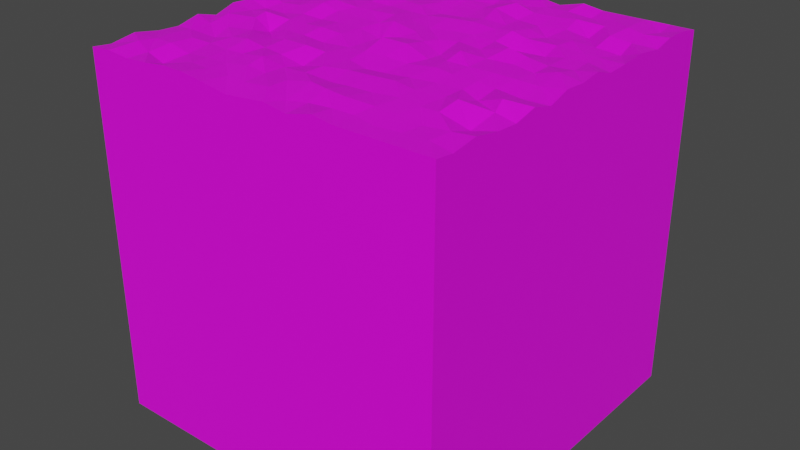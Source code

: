 # Source: dirttile.blend  (saved by Blender 3.6.11; exported with 4.5.12 LTS)
import bpy
from mathutils import Matrix  # noqa: F401  (used for matrix-valued properties, if any)

bpy.ops.wm.read_factory_settings(use_empty=True)
scene = bpy.context.scene
scene.name = 'Scene'

# ---- collections
col_collection = bpy.data.collections.new('Collection'); scene.collection.children.link(col_collection)

# ---- images (referenced by path relative to the original .blend; pixels are not part of the script)
import os
ASSET_DIR = os.environ.get("B2B_ASSET_DIR", "")  # directory of the original .blend (textures are referenced by path, not embedded)
HERE = os.path.dirname(os.path.abspath(__file__))  # packed textures are extracted next to this script under _unpacked/

def load_image(name, relpath, width, height, colorspace="sRGB"):
    """Load a texture the original file referenced (path relative to the .blend, or extracted next to this script)."""
    p = next((c for c in (os.path.join(HERE, relpath), os.path.join(ASSET_DIR, relpath)) if relpath and os.path.exists(c)), "")
    if p:
        img = bpy.data.images.load(p, check_existing=True)
        img.name = name
    else:  # same state as the original file: an image datablock whose file is absent (Cycles renders it pink)
        img = bpy.data.images.new(name, width, height)
        img.source = "FILE"
        img.filepath = "//" + (relpath or name)
    img.colorspace_settings.name = colorspace
    return img
img_dirtbasecolor = load_image('DirtBaseColor', 'DirtBaseColor.png', 1024, 1024, 'sRGB')

# ---- materials (node trees are filled in below, after node groups)
mat_material = bpy.data.materials.new('Material')
mat_material.alpha_threshold = 0.0
mat_material.use_transparent_shadow = False
mat_material.roughness = 0.5
mat_material.line_color = (0.0, 0.0, 0.0, 1.0)

# ---- material node trees
mat_material.use_nodes = True; mat_material.node_tree.nodes.clear()
_N = mat_material.node_tree.nodes; _L = mat_material.node_tree.links
n0 = _N.new('ShaderNodeOutputMaterial'); n0.name = 'Material Output'; n0.location = (300, 300)
n1 = _N.new('ShaderNodeBsdfPrincipled'); n1.name = 'Principled BSDF'; n1.location = (10, 300)
n1.distribution = 'GGX'
n1.subsurface_method = 'RANDOM_WALK_SKIN'
n1.inputs[3].default_value = 1.45
n1.inputs[27].default_value = (0.0, 0.0, 0.0, 1.0)
n1.inputs[28].default_value = 1.0
n2 = _N.new('ShaderNodeTexImage'); n2.name = 'Image Texture'; n2.location = (-280, 280)
n2.image = img_dirtbasecolor
_L.new(n1.outputs[0], n0.inputs[0])
_L.new(n2.outputs[0], n1.inputs[0])
n0.is_active_output = True

# ---- world
world_world = bpy.data.worlds.new('World'); scene.world = world_world
world_world.use_nodes = True; world_world.node_tree.nodes.clear()
_N = world_world.node_tree.nodes; _L = world_world.node_tree.links
n0 = _N.new('ShaderNodeOutputWorld'); n0.name = 'World Output'; n0.location = (300, 300)
n1 = _N.new('ShaderNodeBackground'); n1.name = 'Background'; n1.location = (10, 300)
n1.inputs[0].default_value = (0.05088, 0.05088, 0.05088, 1.0)
_L.new(n1.outputs[0], n0.inputs[0])
n0.is_active_output = True
world_world.color = (0.05088, 0.05088, 0.05088)
world_world.use_sun_shadow = False
world_world.sun_shadow_jitter_overblur = 0.0

# ---- meshes
me_cube = bpy.data.meshes.new('Cube')
me_cube.from_pydata([(0.5, 0.5, 0.5), (0.5, 0.5, -0.5), (0.5, -0.5, 0.5), (0.5, -0.5, -0.5), (-0.5, 0.5, 0.5), (-0.5, 0.5, -0.5), (-0.5, -0.5, 0.5), (-0.5, -0.5, -0.5), (4.648e-05, -0.5, 0.4951), (0.5, -0.003149, 0.5052), (-0.5, -0.003149, 0.5052), (4.648e-05, 0.5, 0.4951), (0.002433, 0.001684, 0.5017), (-0.2525, -0.5, 0.5097), (0.5, -0.2477, 0.4897), (-0.5, 0.2384, 0.507), (0.25, 0.5, 0.5), (0.25, -0.5, 0.5), (0.5, 0.2384, 0.507), (-0.5, -0.2477, 0.4897), (-0.2525, 0.5, 0.5097), (0.003836, -0.2668, 0.5027), (0.009381, 0.2405, 0.4964), (0.241, 0.01178, 0.4984), (-0.2601, 0.007924, 0.493), (-0.26, 0.2448, 0.5107), (0.2424, 0.2522, 0.4881), (0.2483, -0.2486, 0.5002), (-0.247, -0.2533, 0.5104), (-0.3767, -0.5, 0.4984), (0.5, -0.3792, 0.5051), (-0.5, 0.3769, 0.5102), (0.375, 0.5, 0.5), (0.1222, -0.5, 0.4917), (0.5, 0.1093, 0.4968), (-0.5, -0.1255, 0.4897), (-0.1282, 0.5, 0.5016), (-0.0001897, -0.3721, 0.4985), (0.004498, 0.1072, 0.4976), (0.3763, -0.0005109, 0.4979), (-0.1253, 0.0002492, 0.4996), (-0.1282, -0.5, 0.5016), (0.5, -0.1255, 0.4897), (-0.5, 0.1093, 0.4968), (0.1222, 0.5, 0.4917), (0.375, -0.5, 0.5), (0.5, 0.3769, 0.5102), (-0.5, -0.3792, 0.5051), (-0.3767, 0.5, 0.4984), (0.00221, -0.1272, 0.5002), (-0.002953, 0.382, 0.4959), (0.1263, -0.009454, 0.4879), (-0.3741, -0.01163, 0.4921), (-0.2429, 0.1217, 0.5025), (-0.2586, 0.3786, 0.5038), (-0.1331, 0.2411, 0.5019), (-0.3692, 0.2568, 0.5025), (0.2372, 0.1294, 0.4863), (0.2483, 0.3771, 0.5059), (0.3796, 0.2487, 0.4936), (0.138, 0.2355, 0.503), (0.249, -0.3764, 0.5025), (0.2505, -0.1251, 0.5012), (0.3638, -0.2554, 0.5096), (0.1231, -0.251, 0.5052), (-0.2425, -0.3789, 0.4978), (-0.2501, -0.1255, 0.5003), (-0.1323, -0.2591, 0.4982), (-0.3678, -0.2475, 0.4871), (-0.3648, -0.1152, 0.5063), (-0.1262, -0.1279, 0.4948), (-0.1228, -0.3689, 0.5033), (0.1261, -0.127, 0.4979), (0.3649, -0.1268, 0.496), (0.3741, -0.382, 0.495), (0.125, 0.375, 0.5), (0.3861, 0.3865, 0.5099), (0.3752, 0.1248, 0.5), (-0.3689, 0.3674, 0.4861), (-0.1124, 0.3841, 0.5025), (-0.1129, 0.1172, 0.5082), (-0.3686, 0.1234, 0.5079), (0.1152, 0.1306, 0.4994), (0.1178, -0.3793, 0.5099), (-0.3749, -0.3748, 0.5044), (-0.4385, -0.5, 0.5048), (0.5, -0.4493, 0.494), (-0.5, 0.4423, 0.5101), (0.4375, 0.5, 0.5), (0.06086, -0.5, 0.5016), (0.5, 0.05436, 0.5137), (-0.5, -0.06545, 0.5086), (-0.05293, 0.5, 0.4905), (0.01268, -0.4386, 0.5056), (0.006882, 0.05226, 0.504), (0.4352, 0.004043, 0.5128), (-0.05485, -0.00887, 0.4891), (-0.1887, -0.5, 0.5097), (0.5, -0.184, 0.5051), (-0.5, 0.1701, 0.5002), (0.1933, 0.5, 0.5083), (0.3125, -0.5, 0.5), (0.5, 0.3192, 0.4965), (-0.5, -0.3086, 0.4929), (-0.3122, 0.5, 0.5032), (0.01182, -0.1889, 0.4981), (0.0003437, 0.3298, 0.4988), (0.1865, -0.01224, 0.5116), (-0.3119, -0.00258, 0.4999), (-0.2593, 0.06589, 0.5014), (-0.2506, 0.3128, 0.4998), (-0.0655, 0.2441, 0.4904), (-0.3128, 0.24, 0.4938), (0.2617, 0.06842, 0.514), (0.2605, 0.3126, 0.4975), (0.4439, 0.2509, 0.4872), (0.2008, 0.2438, 0.5039), (0.2416, -0.4308, 0.4981), (0.2509, -0.184, 0.4985), (0.4438, -0.24, 0.4969), (0.1905, -0.2433, 0.5056), (-0.241, -0.4263, 0.4993), (-0.2423, -0.1799, 0.4935), (-0.06221, -0.2606, 0.4862), (-0.3058, -0.2464, 0.5009), (-0.3122, -0.5, 0.5032), (0.5, -0.3086, 0.4929), (-0.5, 0.3192, 0.4965), (0.3125, 0.5, 0.5), (0.1933, -0.5, 0.5083), (0.5, 0.1701, 0.5002), (-0.5, -0.184, 0.5051), (-0.1887, 0.5, 0.5097), (0.0018, -0.3196, 0.5019), (-0.006077, 0.1854, 0.5055), (0.3114, 0.01452, 0.4997), (-0.1974, 0.0005314, 0.4998), (-0.05293, -0.5, 0.4905), (0.5, -0.06545, 0.5086), (-0.5, 0.05436, 0.5137), (0.06086, 0.5, 0.5016), (0.4375, -0.5, 0.5), (0.5, 0.4423, 0.5101), (-0.5, -0.4493, 0.494), (-0.4385, 0.5, 0.5048), (-0.006001, -0.05543, 0.5142), (-0.00824, 0.4307, 0.5023), (0.06419, 0.007847, 0.5036), (-0.4343, -0.01375, 0.4941), (-0.249, 0.1871, 0.5014), (-0.2328, 0.4452, 0.5046), (-0.1856, 0.251, 0.5006), (-0.4447, 0.2439, 0.4941), (0.2335, 0.1792, 0.5027), (0.2505, 0.4435, 0.493), (0.3255, 0.235, 0.5023), (0.06471, 0.2454, 0.5026), (0.2573, -0.3063, 0.5018), (0.2476, -0.06413, 0.5013), (0.3168, -0.2331, 0.4976), (0.06317, -0.2467, 0.5014), (-0.2544, -0.3123, 0.4971), (-0.2495, -0.05719, 0.4994), (-0.1875, -0.2557, 0.5018), (-0.4367, -0.2637, 0.4979), (-0.3799, -0.1935, 0.498), (-0.3786, -0.06783, 0.5085), (-0.3108, -0.1218, 0.4818), (-0.4424, -0.1347, 0.5068), (-0.1145, -0.1956, 0.5079), (-0.1284, -0.0649, 0.5012), (-0.05168, -0.1198, 0.4966), (-0.1923, -0.1245, 0.4986), (-0.1244, -0.4284, 0.4958), (-0.1288, -0.3196, 0.5105), (-0.06307, -0.3753, 0.5006), (-0.1887, -0.3748, 0.4965), (0.1185, -0.1929, 0.4925), (0.1364, -0.06568, 0.495), (0.2009, -0.1188, 0.5042), (0.06028, -0.1247, 0.5013), (0.3692, -0.1946, 0.489), (0.3765, -0.06959, 0.5033), (0.4399, -0.1373, 0.4935), (0.3146, -0.1238, 0.4988), (0.3725, -0.4398, 0.4974), (0.364, -0.3175, 0.5012), (0.4385, -0.3759, 0.4979), (0.3113, -0.3722, 0.5004), (0.1226, 0.3077, 0.4961), (0.1251, 0.4372, 0.4993), (0.1865, 0.3756, 0.5005), (0.07095, 0.3752, 0.5156), (0.3784, 0.3123, 0.5062), (0.3771, 0.4379, 0.5068), (0.4329, 0.3769, 0.5047), (0.3236, 0.3834, 0.502), (0.3738, 0.05967, 0.4981), (0.391, 0.176, 0.5005), (0.4297, 0.1301, 0.4995), (0.3184, 0.1327, 0.4883), (-0.387, 0.3102, 0.4933), (-0.3758, 0.438, 0.4991), (-0.3109, 0.3752, 0.5005), (-0.435, 0.379, 0.5008), (-0.1233, 0.3147, 0.4955), (-0.1262, 0.4377, 0.4988), (-0.07597, 0.3698, 0.4993), (-0.189, 0.3802, 0.4917), (-0.1202, 0.06532, 0.498), (-0.1238, 0.1885, 0.4988), (-0.06131, 0.1227, 0.5023), (-0.2057, 0.1283, 0.5013), (-0.3734, 0.04857, 0.5002), (-0.3844, 0.1703, 0.4986), (-0.3123, 0.1124, 0.5126), (-0.4351, 0.1173, 0.4882), (0.1201, 0.06814, 0.4994), (0.1392, 0.1929, 0.503), (0.1862, 0.123, 0.5003), (0.0632, 0.1239, 0.5001), (0.1253, -0.4377, 0.4969), (0.1283, -0.3132, 0.4973), (0.1749, -0.3828, 0.5069), (0.06373, -0.3637, 0.5075), (-0.3731, -0.4413, 0.4989), (-0.3727, -0.3103, 0.5007), (-0.3131, -0.3751, 0.4913), (-0.4291, -0.3733, 0.5035), (-0.439, -0.3045, 0.5001), (-0.3257, -0.2985, 0.4946), (-0.3203, -0.4444, 0.4841), (0.07745, -0.3152, 0.4954), (0.1883, -0.316, 0.4995), (0.1876, -0.4352, 0.5002), (0.06668, 0.1969, 0.5068), (0.1856, 0.1919, 0.5085), (0.1845, 0.06562, 0.4943), (-0.4266, 0.1866, 0.5141), (-0.3111, 0.1869, 0.4985), (-0.3133, 0.07279, 0.5118), (-0.1889, 0.1896, 0.5002), (-0.06985, 0.1887, 0.498), (-0.0699, 0.0627, 0.5126), (-0.1887, 0.4412, 0.5086), (-0.06756, 0.4421, 0.5058), (-0.06987, 0.3008, 0.4956), (-0.432, 0.4222, 0.5057), (-0.3296, 0.44, 0.4934), (-0.3019, 0.3088, 0.4983), (0.3119, 0.1891, 0.4997), (0.4244, 0.1846, 0.4959), (0.4393, 0.06163, 0.5011), (0.3138, 0.4377, 0.5025), (0.4426, 0.4414, 0.4952), (0.4368, 0.3127, 0.4999), (0.06699, 0.4264, 0.4934), (0.1856, 0.4374, 0.5006), (0.1827, 0.3071, 0.4931), (0.3138, -0.3137, 0.4988), (0.441, -0.3166, 0.481), (0.436, -0.4382, 0.4982), (0.3108, -0.063, 0.5019), (0.43, -0.05904, 0.4968), (0.4348, -0.2025, 0.5119), (0.06891, -0.05683, 0.5146), (0.1809, -0.05628, 0.498), (0.185, -0.1899, 0.4963), (-0.1998, -0.3139, 0.4997), (-0.07501, -0.3062, 0.4931), (-0.06102, -0.4385, 0.4989), (-0.1857, -0.07137, 0.5073), (-0.05015, -0.06778, 0.4956), (-0.06061, -0.1907, 0.5018), (-0.4409, -0.05703, 0.4976), (-0.302, -0.06146, 0.5012), (-0.3126, -0.1784, 0.5), (-0.4443, -0.1931, 0.4948), (-0.1905, -0.1889, 0.5049), (-0.1838, -0.4329, 0.4998), (0.06645, -0.1953, 0.4905), (0.318, -0.179, 0.4981), (0.3097, -0.4516, 0.4995), (0.05005, 0.3147, 0.5115), (0.3176, 0.3212, 0.4848), (0.3222, 0.05641, 0.5073), (-0.4411, 0.3173, 0.5061), (-0.1985, 0.3133, 0.4924), (-0.1904, 0.06509, 0.4993), (-0.4357, 0.04561, 0.4962), (0.0716, 0.05637, 0.4972), (0.07225, -0.4493, 0.4926), (-0.4288, -0.4234, 0.5102)], [], [(143, 85, 292), (8, 137, 7), (10, 139, 5), (1, 7, 5), (9, 138, 3), (11, 140, 1), (93, 89, 291), (94, 147, 290), (139, 148, 289), (109, 136, 288), (110, 151, 287), (127, 152, 286), (113, 135, 285), (114, 155, 284), (106, 156, 283), (117, 101, 282), (118, 159, 281), (105, 160, 280), (121, 97, 279), (122, 163, 278), (131, 164, 277), (165, 124, 276), (166, 167, 275), (91, 168, 274), (169, 123, 273), (170, 171, 272), (162, 172, 271), (173, 137, 270), (174, 175, 269), (161, 176, 268), (177, 120, 267), (178, 179, 266), (145, 180, 265), (181, 119, 264), (182, 183, 263), (158, 184, 262), (185, 141, 261), (186, 187, 260), (157, 188, 259), (189, 116, 258), (190, 191, 257), (146, 192, 256), (193, 115, 255), (194, 195, 254), (154, 196, 253), (197, 95, 252), (198, 199, 251), (153, 200, 250), (201, 112, 249), (202, 203, 248), (87, 204, 247), (205, 111, 246), (206, 207, 245), (150, 208, 244), (209, 96, 243), (210, 211, 242), (149, 212, 241), (213, 108, 240), (214, 215, 239), (99, 216, 238), (217, 107, 237), (218, 219, 236), (134, 220, 235), (221, 129, 234), (222, 223, 233), (133, 224, 232), (225, 125, 231), (226, 227, 230), (103, 228, 229), (229, 84, 226), (164, 226, 68), (19, 229, 164), (230, 65, 161), (124, 161, 28), (68, 230, 124), (231, 13, 121), (227, 121, 65), (84, 231, 227), (232, 83, 222), (160, 222, 64), (21, 232, 160), (233, 61, 157), (120, 157, 27), (64, 233, 120), (234, 17, 117), (223, 117, 61), (83, 234, 223), (235, 82, 218), (156, 218, 60), (22, 235, 156), (236, 57, 153), (116, 153, 26), (60, 236, 116), (237, 23, 113), (219, 113, 57), (82, 237, 219), (238, 81, 214), (152, 214, 56), (15, 238, 152), (239, 53, 149), (112, 149, 25), (56, 239, 112), (240, 24, 109), (215, 109, 53), (81, 240, 215), (241, 80, 210), (151, 210, 55), (25, 241, 151), (242, 38, 134), (111, 134, 22), (55, 242, 111), (243, 12, 94), (211, 94, 38), (80, 243, 211), (244, 79, 206), (132, 206, 36), (20, 244, 132), (245, 50, 146), (92, 146, 11), (36, 245, 92), (246, 22, 106), (207, 106, 50), (79, 246, 207), (247, 78, 202), (144, 202, 48), (4, 247, 144), (248, 54, 150), (104, 150, 20), (48, 248, 104), (249, 25, 110), (203, 110, 54), (78, 249, 203), (250, 77, 198), (155, 198, 59), (26, 250, 155), (251, 34, 130), (115, 130, 18), (59, 251, 115), (252, 9, 90), (199, 90, 34), (77, 252, 199), (253, 76, 194), (128, 194, 32), (16, 253, 128), (254, 46, 142), (88, 142, 0), (32, 254, 88), (255, 18, 102), (195, 102, 46), (76, 255, 195), (256, 75, 190), (140, 190, 44), (11, 256, 140), (257, 58, 154), (100, 154, 16), (44, 257, 100), (258, 26, 114), (191, 114, 58), (75, 258, 191), (259, 74, 186), (159, 186, 63), (27, 259, 159), (260, 30, 126), (119, 126, 14), (63, 260, 119), (261, 2, 86), (187, 86, 30), (74, 261, 187), (262, 73, 182), (135, 182, 39), (23, 262, 135), (263, 42, 138), (95, 138, 9), (39, 263, 95), (264, 14, 98), (183, 98, 42), (73, 264, 183), (265, 72, 178), (147, 178, 51), (12, 265, 147), (266, 62, 158), (107, 158, 23), (51, 266, 107), (267, 27, 118), (179, 118, 62), (72, 267, 179), (268, 71, 174), (163, 174, 67), (28, 268, 163), (269, 37, 133), (123, 133, 21), (67, 269, 123), (270, 8, 93), (175, 93, 37), (71, 270, 175), (271, 70, 170), (136, 170, 40), (24, 271, 136), (272, 49, 145), (96, 145, 12), (40, 272, 96), (273, 21, 105), (171, 105, 49), (70, 273, 171), (274, 69, 166), (148, 166, 52), (10, 274, 148), (275, 66, 162), (108, 162, 24), (52, 275, 108), (276, 28, 122), (167, 122, 66), (69, 276, 167), (277, 68, 165), (168, 165, 69), (35, 277, 168), (278, 67, 169), (172, 169, 70), (66, 278, 172), (279, 41, 173), (176, 173, 71), (65, 279, 176), (280, 64, 177), (180, 177, 72), (49, 280, 180), (281, 63, 181), (184, 181, 73), (62, 281, 184), (282, 45, 185), (188, 185, 74), (61, 282, 188), (283, 60, 189), (192, 189, 75), (50, 283, 192), (284, 59, 193), (196, 193, 76), (58, 284, 196), (285, 39, 197), (200, 197, 77), (57, 285, 200), (286, 56, 201), (204, 201, 78), (31, 286, 204), (287, 55, 205), (208, 205, 79), (54, 287, 208), (288, 40, 209), (212, 209, 80), (53, 288, 212), (289, 52, 213), (216, 213, 81), (43, 289, 216), (290, 51, 217), (220, 217, 82), (38, 290, 220), (291, 33, 221), (224, 221, 83), (37, 291, 224), (292, 29, 225), (228, 225, 84), (47, 292, 228), (143, 6, 85), (7, 3, 8), (3, 2, 141), (3, 141, 45), (85, 6, 7), (29, 85, 7), (3, 45, 101), (3, 101, 17), (125, 29, 7), (13, 125, 7), (3, 17, 129), (3, 129, 33), (97, 13, 7), (41, 97, 7), (3, 33, 89), (3, 89, 8), (137, 41, 7), (5, 7, 10), (7, 6, 143), (7, 143, 47), (87, 4, 5), (31, 87, 5), (7, 47, 103), (7, 103, 19), (127, 31, 5), (15, 127, 5), (7, 19, 131), (7, 131, 35), (99, 15, 5), (43, 99, 5), (7, 35, 91), (7, 91, 10), (139, 43, 5), (1, 3, 7), (3, 1, 9), (1, 0, 142), (1, 142, 46), (86, 2, 3), (30, 86, 3), (1, 46, 102), (1, 102, 18), (126, 30, 3), (14, 126, 3), (1, 18, 130), (1, 130, 34), (98, 14, 3), (42, 98, 3), (1, 34, 90), (1, 90, 9), (138, 42, 3), (1, 5, 11), (5, 4, 144), (5, 144, 48), (88, 0, 1), (32, 88, 1), (5, 48, 104), (5, 104, 20), (128, 32, 1), (16, 128, 1), (5, 20, 132), (5, 132, 36), (100, 16, 1), (44, 100, 1), (5, 36, 92), (5, 92, 11), (140, 44, 1), (93, 8, 89), (94, 12, 147), (139, 10, 148), (109, 24, 136), (110, 25, 151), (127, 15, 152), (113, 23, 135), (114, 26, 155), (106, 22, 156), (117, 17, 101), (118, 27, 159), (105, 21, 160), (121, 13, 97), (122, 28, 163), (131, 19, 164), (165, 68, 124), (166, 69, 167), (91, 35, 168), (169, 67, 123), (170, 70, 171), (162, 66, 172), (173, 41, 137), (174, 71, 175), (161, 65, 176), (177, 64, 120), (178, 72, 179), (145, 49, 180), (181, 63, 119), (182, 73, 183), (158, 62, 184), (185, 45, 141), (186, 74, 187), (157, 61, 188), (189, 60, 116), (190, 75, 191), (146, 50, 192), (193, 59, 115), (194, 76, 195), (154, 58, 196), (197, 39, 95), (198, 77, 199), (153, 57, 200), (201, 56, 112), (202, 78, 203), (87, 31, 204), (205, 55, 111), (206, 79, 207), (150, 54, 208), (209, 40, 96), (210, 80, 211), (149, 53, 212), (213, 52, 108), (214, 81, 215), (99, 43, 216), (217, 51, 107), (218, 82, 219), (134, 38, 220), (221, 33, 129), (222, 83, 223), (133, 37, 224), (225, 29, 125), (226, 84, 227), (103, 47, 228), (229, 228, 84), (164, 229, 226), (19, 103, 229), (230, 227, 65), (124, 230, 161), (68, 226, 230), (231, 125, 13), (227, 231, 121), (84, 225, 231), (232, 224, 83), (160, 232, 222), (21, 133, 232), (233, 223, 61), (120, 233, 157), (64, 222, 233), (234, 129, 17), (223, 234, 117), (83, 221, 234), (235, 220, 82), (156, 235, 218), (22, 134, 235), (236, 219, 57), (116, 236, 153), (60, 218, 236), (237, 107, 23), (219, 237, 113), (82, 217, 237), (238, 216, 81), (152, 238, 214), (15, 99, 238), (239, 215, 53), (112, 239, 149), (56, 214, 239), (240, 108, 24), (215, 240, 109), (81, 213, 240), (241, 212, 80), (151, 241, 210), (25, 149, 241), (242, 211, 38), (111, 242, 134), (55, 210, 242), (243, 96, 12), (211, 243, 94), (80, 209, 243), (244, 208, 79), (132, 244, 206), (20, 150, 244), (245, 207, 50), (92, 245, 146), (36, 206, 245), (246, 111, 22), (207, 246, 106), (79, 205, 246), (247, 204, 78), (144, 247, 202), (4, 87, 247), (248, 203, 54), (104, 248, 150), (48, 202, 248), (249, 112, 25), (203, 249, 110), (78, 201, 249), (250, 200, 77), (155, 250, 198), (26, 153, 250), (251, 199, 34), (115, 251, 130), (59, 198, 251), (252, 95, 9), (199, 252, 90), (77, 197, 252), (253, 196, 76), (128, 253, 194), (16, 154, 253), (254, 195, 46), (88, 254, 142), (32, 194, 254), (255, 115, 18), (195, 255, 102), (76, 193, 255), (256, 192, 75), (140, 256, 190), (11, 146, 256), (257, 191, 58), (100, 257, 154), (44, 190, 257), (258, 116, 26), (191, 258, 114), (75, 189, 258), (259, 188, 74), (159, 259, 186), (27, 157, 259), (260, 187, 30), (119, 260, 126), (63, 186, 260), (261, 141, 2), (187, 261, 86), (74, 185, 261), (262, 184, 73), (135, 262, 182), (23, 158, 262), (263, 183, 42), (95, 263, 138), (39, 182, 263), (264, 119, 14), (183, 264, 98), (73, 181, 264), (265, 180, 72), (147, 265, 178), (12, 145, 265), (266, 179, 62), (107, 266, 158), (51, 178, 266), (267, 120, 27), (179, 267, 118), (72, 177, 267), (268, 176, 71), (163, 268, 174), (28, 161, 268), (269, 175, 37), (123, 269, 133), (67, 174, 269), (270, 137, 8), (175, 270, 93), (71, 173, 270), (271, 172, 70), (136, 271, 170), (24, 162, 271), (272, 171, 49), (96, 272, 145), (40, 170, 272), (273, 123, 21), (171, 273, 105), (70, 169, 273), (274, 168, 69), (148, 274, 166), (10, 91, 274), (275, 167, 66), (108, 275, 162), (52, 166, 275), (276, 124, 28), (167, 276, 122), (69, 165, 276), (277, 164, 68), (168, 277, 165), (35, 131, 277), (278, 163, 67), (172, 278, 169), (66, 122, 278), (279, 97, 41), (176, 279, 173), (65, 121, 279), (280, 160, 64), (180, 280, 177), (49, 105, 280), (281, 159, 63), (184, 281, 181), (62, 118, 281), (282, 101, 45), (188, 282, 185), (61, 117, 282), (283, 156, 60), (192, 283, 189), (50, 106, 283), (284, 155, 59), (196, 284, 193), (58, 114, 284), (285, 135, 39), (200, 285, 197), (57, 113, 285), (286, 152, 56), (204, 286, 201), (31, 127, 286), (287, 151, 55), (208, 287, 205), (54, 110, 287), (288, 136, 40), (212, 288, 209), (53, 109, 288), (289, 148, 52), (216, 289, 213), (43, 139, 289), (290, 147, 51), (220, 290, 217), (38, 94, 290), (291, 89, 33), (224, 291, 221), (37, 93, 291), (292, 85, 29), (228, 292, 225), (47, 143, 292)])
_uv = me_cube.uv_layers.new(name='UVMap')
_uv.uv.foreach_set('vector', [0.9472, 0.002994, 0.9948, 0.06581, 0.9199, 0.07353, 0.625, 0.875, 0.625, 0.8906, 0.375, 1.0, 0.625, 0.125, 0.625, 0.1406, 0.375, 0.25, 0.375, 0.5, 0.125, 0.75, 0.125, 0.5, 0.625, 0.625, 0.625, 0.6406, 0.375, 0.75, 0.625, 0.375, 0.625, 0.3906, 0.375, 0.5, 0.9332, 0.5097, 0.9933, 0.5564, 0.9434, 0.5691, 0.4459, 0.5082, 0.4913, 0.5641, 0.4427, 0.5731, 0.4444, 0.002317, 0.5111, 0.0701, 0.4521, 0.06794, 0.4319, 0.2445, 0.4971, 0.3053, 0.4333, 0.3128, 0.1872, 0.2559, 0.2484, 0.3194, 0.1867, 0.3073, 0.1822, 0.009817, 0.2549, 0.06445, 0.1827, 0.06819, 0.431, 0.7609, 0.4838, 0.8096, 0.4413, 0.8198, 0.1871, 0.7621, 0.263, 0.8251, 0.1789, 0.8183, 0.1709, 0.5033, 0.2539, 0.5669, 0.1851, 0.5535, 0.9256, 0.7359, 0.9935, 0.8049, 0.9463, 0.8025, 0.6815, 0.7478, 0.7315, 0.8124, 0.6779, 0.815, 0.6852, 0.5112, 0.7426, 0.5617, 0.6911, 0.5653, 0.9209, 0.2593, 0.9944, 0.3104, 0.9275, 0.3156, 0.6755, 0.2584, 0.7513, 0.3128, 0.6847, 0.3107, 0.6823, 0.000345, 0.7615, 0.06411, 0.6902, 0.05679, 0.6906, 0.1216, 0.7429, 0.1949, 0.6754, 0.188, 0.5659, 0.125, 0.619, 0.1931, 0.5584, 0.2015, 0.5623, 0.004466, 0.6308, 0.06019, 0.5538, 0.06326, 0.6916, 0.3855, 0.7569, 0.4371, 0.6871, 0.4393, 0.5619, 0.3728, 0.6165, 0.4483, 0.5651, 0.4499, 0.5541, 0.2534, 0.6206, 0.3096, 0.568, 0.3165, 0.923, 0.3745, 0.9938, 0.4447, 0.9328, 0.4372, 0.8152, 0.3703, 0.87, 0.4354, 0.8011, 0.4246, 0.8085, 0.2455, 0.8701, 0.3109, 0.8098, 0.2999, 0.6888, 0.6164, 0.7402, 0.6869, 0.6866, 0.6822, 0.5625, 0.6348, 0.6161, 0.6987, 0.5536, 0.6791, 0.5532, 0.4961, 0.6214, 0.5591, 0.5544, 0.5671, 0.6931, 0.8665, 0.7389, 0.9385, 0.699, 0.9322, 0.5676, 0.8745, 0.6346, 0.938, 0.5571, 0.928, 0.5617, 0.7456, 0.6221, 0.8122, 0.5612, 0.8088, 0.9355, 0.8641, 0.9954, 0.9261, 0.9353, 0.9261, 0.8151, 0.8577, 0.8741, 0.93, 0.8152, 0.9343, 0.8028, 0.7524, 0.8685, 0.8049, 0.8107, 0.8083, 0.1919, 0.6261, 0.2561, 0.7014, 0.1927, 0.6853, 0.06276, 0.628, 0.1244, 0.6891, 0.06278, 0.6884, 0.07142, 0.4959, 0.1267, 0.5728, 0.07347, 0.5709, 0.1847, 0.8795, 0.2475, 0.9421, 0.1856, 0.9372, 0.06298, 0.8776, 0.1221, 0.9327, 0.05845, 0.9416, 0.05713, 0.753, 0.1166, 0.8249, 0.06294, 0.8153, 0.4375, 0.8722, 0.4934, 0.9346, 0.4355, 0.9384, 0.3212, 0.8899, 0.3667, 0.9288, 0.3124, 0.9232, 0.318, 0.7349, 0.3646, 0.8171, 0.3083, 0.8116, 0.189, 0.122, 0.2584, 0.193, 0.191, 0.2053, 0.0648, 0.1332, 0.1257, 0.1968, 0.06247, 0.1785, 0.0604, 0.01064, 0.1224, 0.07481, 0.07982, 0.07736, 0.1856, 0.3813, 0.2551, 0.4382, 0.1994, 0.4341, 0.06389, 0.3795, 0.1312, 0.4282, 0.05957, 0.4372, 0.05708, 0.274, 0.1218, 0.3168, 0.06036, 0.3177, 0.4342, 0.3823, 0.5071, 0.4451, 0.4346, 0.4334, 0.3105, 0.3802, 0.3757, 0.4422, 0.3102, 0.4338, 0.3111, 0.2556, 0.3702, 0.2983, 0.3093, 0.3155, 0.4486, 0.1303, 0.4996, 0.1914, 0.4241, 0.1903, 0.3255, 0.1218, 0.3854, 0.1918, 0.3106, 0.1942, 0.3294, 0.006989, 0.3822, 0.0685, 0.3135, 0.07805, 0.4313, 0.622, 0.5093, 0.6867, 0.4335, 0.686, 0.3062, 0.6411, 0.3763, 0.6888, 0.3067, 0.6871, 0.3137, 0.4972, 0.375, 0.5654, 0.3023, 0.5689, 0.9324, 0.6211, 0.994, 0.6883, 0.9298, 0.6827, 0.8086, 0.6252, 0.8777, 0.6702, 0.8119, 0.6841, 0.8148, 0.5008, 0.8588, 0.5619, 0.8102, 0.5755, 0.9363, 0.1294, 0.9929, 0.1887, 0.9371, 0.1819, 0.8075, 0.1279, 0.8707, 0.1881, 0.795, 0.1747, 0.8071, 0.00167, 0.8703, 0.07297, 0.8023, 0.06239, 0.8023, 0.06239, 0.871, 0.126, 0.8075, 0.1279, 0.7615, 0.06411, 0.8075, 0.1279, 0.7449, 0.1326, 0.7469, 9.985e-05, 0.8023, 0.06239, 0.7615, 0.06411, 0.795, 0.1747, 0.8742, 0.2577, 0.8085, 0.2455, 0.7429, 0.1949, 0.8085, 0.2455, 0.7492, 0.2534, 0.7449, 0.1326, 0.795, 0.1747, 0.7429, 0.1949, 0.9371, 0.1819, 0.9943, 0.2477, 0.9209, 0.2593, 0.8707, 0.1881, 0.9209, 0.2593, 0.8742, 0.2577, 0.871, 0.126, 0.9371, 0.1819, 0.8707, 0.1881, 0.8102, 0.5755, 0.874, 0.6145, 0.8086, 0.6252, 0.7426, 0.5617, 0.8086, 0.6252, 0.7473, 0.6209, 0.7622, 0.503, 0.8102, 0.5755, 0.7426, 0.5617, 0.8119, 0.6841, 0.872, 0.7435, 0.8028, 0.7524, 0.7402, 0.6869, 0.8028, 0.7524, 0.7456, 0.7442, 0.7473, 0.6209, 0.8119, 0.6841, 0.7402, 0.6869, 0.9298, 0.6827, 0.9933, 0.744, 0.9256, 0.7359, 0.8777, 0.6702, 0.9256, 0.7359, 0.872, 0.7435, 0.874, 0.6145, 0.9298, 0.6827, 0.8777, 0.6702, 0.3023, 0.5689, 0.3685, 0.6173, 0.3062, 0.6411, 0.2539, 0.5669, 0.3062, 0.6411, 0.2639, 0.6397, 0.2586, 0.5119, 0.3023, 0.5689, 0.2539, 0.5669, 0.3067, 0.6871, 0.368, 0.7404, 0.318, 0.7349, 0.2561, 0.7014, 0.318, 0.7349, 0.2461, 0.7438, 0.2639, 0.6397, 0.3067, 0.6871, 0.2561, 0.7014, 0.4335, 0.686, 0.4863, 0.7402, 0.431, 0.7609, 0.3763, 0.6888, 0.431, 0.7609, 0.368, 0.7404, 0.3685, 0.6173, 0.4335, 0.686, 0.3763, 0.6888, 0.3135, 0.07805, 0.3731, 0.136, 0.3255, 0.1218, 0.2549, 0.06445, 0.3255, 0.1218, 0.2421, 0.1374, 0.2619, 0.009235, 0.3135, 0.07805, 0.2549, 0.06445, 0.3106, 0.1942, 0.3764, 0.2611, 0.3111, 0.2556, 0.2584, 0.193, 0.3111, 0.2556, 0.2538, 0.2465, 0.2421, 0.1374, 0.3106, 0.1942, 0.2584, 0.193, 0.4241, 0.1903, 0.4896, 0.2432, 0.4319, 0.2445, 0.3854, 0.1918, 0.4319, 0.2445, 0.3764, 0.2611, 0.3731, 0.136, 0.4241, 0.1903, 0.3854, 0.1918, 0.3093, 0.3155, 0.3819, 0.3907, 0.3105, 0.3802, 0.2484, 0.3194, 0.3105, 0.3802, 0.2585, 0.3711, 0.2538, 0.2465, 0.3093, 0.3155, 0.2484, 0.3194, 0.3102, 0.4338, 0.3912, 0.5069, 0.3137, 0.4972, 0.2551, 0.4382, 0.3137, 0.4972, 0.2586, 0.5119, 0.2585, 0.3711, 0.3102, 0.4338, 0.2551, 0.4382, 0.4346, 0.4334, 0.4961, 0.5027, 0.4459, 0.5082, 0.3757, 0.4422, 0.4459, 0.5082, 0.3912, 0.5069, 0.3819, 0.3907, 0.4346, 0.4334, 0.3757, 0.4422, 0.06036, 0.3177, 0.1168, 0.3922, 0.06389, 0.3795, 0.002522, 0.3177, 0.06389, 0.3795, 0.002855, 0.3777, 0.002751, 0.2546, 0.06036, 0.3177, 0.002522, 0.3177, 0.05957, 0.4372, 0.1201, 0.4998, 0.07142, 0.4959, 0.001304, 0.4524, 0.07142, 0.4959, 0.002347, 0.5043, 0.002855, 0.3777, 0.05957, 0.4372, 0.001304, 0.4524, 0.1994, 0.4341, 0.2586, 0.5119, 0.1709, 0.5033, 0.1312, 0.4282, 0.1709, 0.5033, 0.1201, 0.4998, 0.1168, 0.3922, 0.1994, 0.4341, 0.1312, 0.4282, 0.07982, 0.07736, 0.1341, 0.1398, 0.0648, 0.1332, 0.003639, 0.07165, 0.0648, 0.1332, 0.003906, 0.1324, 0.003102, 0.01131, 0.07982, 0.07736, 0.003639, 0.07165, 0.06247, 0.1785, 0.1225, 0.2482, 0.05708, 0.274, 0.003247, 0.1957, 0.05708, 0.274, 0.002751, 0.2546, 0.003906, 0.1324, 0.06247, 0.1785, 0.003247, 0.1957, 0.191, 0.2053, 0.2538, 0.2465, 0.1872, 0.2559, 0.1257, 0.1968, 0.1872, 0.2559, 0.1225, 0.2482, 0.1341, 0.1398, 0.191, 0.2053, 0.1257, 0.1968, 0.3083, 0.8116, 0.372, 0.8742, 0.3212, 0.8899, 0.263, 0.8251, 0.3212, 0.8899, 0.2485, 0.879, 0.2461, 0.7438, 0.3083, 0.8116, 0.263, 0.8251, 0.3124, 0.9232, 0.386, 0.9994, 0.3257, 0.9985, 0.2475, 0.9421, 0.3257, 0.9985, 0.258, 0.9999, 0.2485, 0.879, 0.3124, 0.9232, 0.2475, 0.9421, 0.4355, 0.9384, 0.4994, 0.9984, 0.4426, 0.9997, 0.3667, 0.9288, 0.4426, 0.9997, 0.386, 0.9994, 0.372, 0.8742, 0.4355, 0.9384, 0.3667, 0.9288, 0.06294, 0.8153, 0.113, 0.8866, 0.06298, 0.8776, 0.0018, 0.8144, 0.06298, 0.8776, 0.001889, 0.8757, 0.001563, 0.7532, 0.06294, 0.8153, 0.0018, 0.8144, 0.05845, 0.9416, 0.1211, 0.999, 0.057, 0.9989, 0.001579, 0.9368, 0.057, 0.9989, 9.978e-05, 0.9975, 0.001889, 0.8757, 0.05845, 0.9416, 0.001579, 0.9368, 0.1856, 0.9372, 0.258, 0.9999, 0.1789, 0.9991, 0.1221, 0.9327, 0.1789, 0.9991, 0.1211, 0.999, 0.113, 0.8866, 0.1856, 0.9372, 0.1221, 0.9327, 0.07347, 0.5709, 0.1248, 0.6275, 0.06276, 0.628, 0.001235, 0.5645, 0.06276, 0.628, 0.000427, 0.6251, 0.002347, 0.5043, 0.07347, 0.5709, 0.001235, 0.5645, 0.06278, 0.6884, 0.1229, 0.7502, 0.05713, 0.753, 0.0001396, 0.6967, 0.05713, 0.753, 0.001563, 0.7532, 0.000427, 0.6251, 0.06278, 0.6884, 0.0001396, 0.6967, 0.1927, 0.6853, 0.2461, 0.7438, 0.1871, 0.7621, 0.1244, 0.6891, 0.1871, 0.7621, 0.1229, 0.7502, 0.1248, 0.6275, 0.1927, 0.6853, 0.1244, 0.6891, 0.8107, 0.8083, 0.8789, 0.8666, 0.8151, 0.8577, 0.7315, 0.8124, 0.8151, 0.8577, 0.7537, 0.8589, 0.7456, 0.7442, 0.8107, 0.8083, 0.7315, 0.8124, 0.8152, 0.9343, 0.8792, 0.9908, 0.8091, 0.9918, 0.7389, 0.9385, 0.8091, 0.9918, 0.7499, 0.9946, 0.7537, 0.8589, 0.8152, 0.9343, 0.7389, 0.9385, 0.9353, 0.9261, 0.9972, 0.9865, 0.9478, 0.9882, 0.8741, 0.93, 0.9478, 0.9882, 0.8792, 0.9908, 0.8789, 0.8666, 0.9353, 0.9261, 0.8741, 0.93, 0.5612, 0.8088, 0.6255, 0.8632, 0.5676, 0.8745, 0.4838, 0.8096, 0.5676, 0.8745, 0.4985, 0.8747, 0.4863, 0.7402, 0.5612, 0.8088, 0.4838, 0.8096, 0.5571, 0.928, 0.6234, 0.9975, 0.5612, 0.9986, 0.4934, 0.9346, 0.5612, 0.9986, 0.4994, 0.9984, 0.4985, 0.8747, 0.5571, 0.928, 0.4934, 0.9346, 0.699, 0.9322, 0.7499, 0.9946, 0.6834, 0.9963, 0.6346, 0.938, 0.6834, 0.9963, 0.6234, 0.9975, 0.6255, 0.8632, 0.699, 0.9322, 0.6346, 0.938, 0.5544, 0.5671, 0.6235, 0.6242, 0.5625, 0.6348, 0.4913, 0.5641, 0.5625, 0.6348, 0.5079, 0.6259, 0.4961, 0.5027, 0.5544, 0.5671, 0.4913, 0.5641, 0.5536, 0.6791, 0.6226, 0.7481, 0.5617, 0.7456, 0.5093, 0.6867, 0.5617, 0.7456, 0.4863, 0.7402, 0.5079, 0.6259, 0.5536, 0.6791, 0.5093, 0.6867, 0.6866, 0.6822, 0.7456, 0.7442, 0.6815, 0.7478, 0.6161, 0.6987, 0.6815, 0.7478, 0.6226, 0.7481, 0.6235, 0.6242, 0.6866, 0.6822, 0.6161, 0.6987, 0.8098, 0.2999, 0.8638, 0.3761, 0.8152, 0.3703, 0.7513, 0.3128, 0.8152, 0.3703, 0.7551, 0.3681, 0.7492, 0.2534, 0.8098, 0.2999, 0.7513, 0.3128, 0.8011, 0.4246, 0.8672, 0.4982, 0.8148, 0.5008, 0.7569, 0.4371, 0.8148, 0.5008, 0.7622, 0.503, 0.7551, 0.3681, 0.8011, 0.4246, 0.7569, 0.4371, 0.9328, 0.4372, 0.9937, 0.4967, 0.9332, 0.5097, 0.87, 0.4354, 0.9332, 0.5097, 0.8672, 0.4982, 0.8638, 0.3761, 0.9328, 0.4372, 0.87, 0.4354, 0.568, 0.3165, 0.6241, 0.3749, 0.5619, 0.3728, 0.4971, 0.3053, 0.5619, 0.3728, 0.4981, 0.3763, 0.4896, 0.2432, 0.568, 0.3165, 0.4971, 0.3053, 0.5651, 0.4499, 0.6238, 0.5017, 0.5532, 0.4961, 0.5071, 0.4451, 0.5532, 0.4961, 0.4961, 0.5027, 0.4981, 0.3763, 0.5651, 0.4499, 0.5071, 0.4451, 0.6871, 0.4393, 0.7622, 0.503, 0.6852, 0.5112, 0.6165, 0.4483, 0.6852, 0.5112, 0.6238, 0.5017, 0.6241, 0.3749, 0.6871, 0.4393, 0.6165, 0.4483, 0.5538, 0.06326, 0.6132, 0.1371, 0.5659, 0.125, 0.5111, 0.0701, 0.5659, 0.125, 0.5085, 0.1294, 0.5013, 0.004484, 0.5538, 0.06326, 0.5111, 0.0701, 0.5584, 0.2015, 0.621, 0.2529, 0.5541, 0.2534, 0.4996, 0.1914, 0.5541, 0.2534, 0.4896, 0.2432, 0.5085, 0.1294, 0.5584, 0.2015, 0.4996, 0.1914, 0.6754, 0.188, 0.7492, 0.2534, 0.6755, 0.2584, 0.619, 0.1931, 0.6755, 0.2584, 0.621, 0.2529, 0.6132, 0.1371, 0.6754, 0.188, 0.619, 0.1931, 0.6902, 0.05679, 0.7449, 0.1326, 0.6906, 0.1216, 0.6308, 0.06019, 0.6906, 0.1216, 0.6132, 0.1371, 0.6235, 0.001128, 0.6902, 0.05679, 0.6308, 0.06019, 0.6847, 0.3107, 0.7551, 0.3681, 0.6916, 0.3855, 0.6206, 0.3096, 0.6916, 0.3855, 0.6241, 0.3749, 0.621, 0.2529, 0.6847, 0.3107, 0.6206, 0.3096, 0.9275, 0.3156, 0.9938, 0.3702, 0.923, 0.3745, 0.8701, 0.3109, 0.923, 0.3745, 0.8638, 0.3761, 0.8742, 0.2577, 0.9275, 0.3156, 0.8701, 0.3109, 0.6911, 0.5653, 0.7473, 0.6209, 0.6888, 0.6164, 0.6214, 0.5591, 0.6888, 0.6164, 0.6235, 0.6242, 0.6238, 0.5017, 0.6911, 0.5653, 0.6214, 0.5591, 0.6779, 0.815, 0.7537, 0.8589, 0.6931, 0.8665, 0.6221, 0.8122, 0.6931, 0.8665, 0.6255, 0.8632, 0.6226, 0.7481, 0.6779, 0.815, 0.6221, 0.8122, 0.9463, 0.8025, 0.9942, 0.8655, 0.9355, 0.8641, 0.8685, 0.8049, 0.9355, 0.8641, 0.8789, 0.8666, 0.872, 0.7435, 0.9463, 0.8025, 0.8685, 0.8049, 0.1851, 0.5535, 0.2639, 0.6397, 0.1919, 0.6261, 0.1267, 0.5728, 0.1919, 0.6261, 0.1248, 0.6275, 0.1201, 0.4998, 0.1851, 0.5535, 0.1267, 0.5728, 0.1789, 0.8183, 0.2485, 0.879, 0.1847, 0.8795, 0.1166, 0.8249, 0.1847, 0.8795, 0.113, 0.8866, 0.1229, 0.7502, 0.1789, 0.8183, 0.1166, 0.8249, 0.4413, 0.8198, 0.4985, 0.8747, 0.4375, 0.8722, 0.3646, 0.8171, 0.4375, 0.8722, 0.372, 0.8742, 0.368, 0.7404, 0.4413, 0.8198, 0.3646, 0.8171, 0.1827, 0.06819, 0.2421, 0.1374, 0.189, 0.122, 0.1224, 0.07481, 0.189, 0.122, 0.1341, 0.1398, 0.1244, 0.01062, 0.1827, 0.06819, 0.1224, 0.07481, 0.1867, 0.3073, 0.2585, 0.3711, 0.1856, 0.3813, 0.1218, 0.3168, 0.1856, 0.3813, 0.1168, 0.3922, 0.1225, 0.2482, 0.1867, 0.3073, 0.1218, 0.3168, 0.4333, 0.3128, 0.4981, 0.3763, 0.4342, 0.3823, 0.3702, 0.2983, 0.4342, 0.3823, 0.3819, 0.3907, 0.3764, 0.2611, 0.4333, 0.3128, 0.3702, 0.2983, 0.4521, 0.06794, 0.5085, 0.1294, 0.4486, 0.1303, 0.3822, 0.0685, 0.4486, 0.1303, 0.3731, 0.136, 0.3889, 0.00573, 0.4521, 0.06794, 0.3822, 0.0685, 0.4427, 0.5731, 0.5079, 0.6259, 0.4313, 0.622, 0.375, 0.5654, 0.4313, 0.622, 0.3685, 0.6173, 0.3912, 0.5069, 0.4427, 0.5731, 0.375, 0.5654, 0.9434, 0.5691, 0.9936, 0.617, 0.9324, 0.6211, 0.8588, 0.5619, 0.9324, 0.6211, 0.874, 0.6145, 0.8672, 0.4982, 0.9434, 0.5691, 0.8588, 0.5619, 0.9199, 0.07353, 0.9936, 0.1267, 0.9363, 0.1294, 0.8703, 0.07297, 0.9363, 0.1294, 0.871, 0.126, 0.8774, 0.003177, 0.9199, 0.07353, 0.8703, 0.07297, 0.9472, 0.002994, 0.9972, 0.005395, 0.9948, 0.06581, 0.375, 1.0, 0.375, 0.75, 0.625, 0.875, 0.375, 0.75, 0.625, 0.75, 0.625, 0.7656, 0.375, 0.75, 0.625, 0.7656, 0.625, 0.7812, 0.625, 0.9844, 0.625, 1.0, 0.375, 1.0, 0.625, 0.9688, 0.625, 0.9844, 0.375, 1.0, 0.375, 0.75, 0.625, 0.7812, 0.625, 0.7969, 0.375, 0.75, 0.625, 0.7969, 0.625, 0.8125, 0.625, 0.9531, 0.625, 0.9688, 0.375, 1.0, 0.625, 0.9375, 0.625, 0.9531, 0.375, 1.0, 0.375, 0.75, 0.625, 0.8125, 0.625, 0.8281, 0.375, 0.75, 0.625, 0.8281, 0.625, 0.8438, 0.625, 0.9219, 0.625, 0.9375, 0.375, 1.0, 0.625, 0.9062, 0.625, 0.9219, 0.375, 1.0, 0.375, 0.75, 0.625, 0.8438, 0.625, 0.8594, 0.375, 0.75, 0.625, 0.8594, 0.625, 0.875, 0.625, 0.8906, 0.625, 0.9062, 0.375, 1.0, 0.375, 0.25, 0.375, 0.0, 0.625, 0.125, 0.375, 0.0, 0.625, 0.0, 0.625, 0.01562, 0.375, 0.0, 0.625, 0.01562, 0.625, 0.03125, 0.625, 0.2344, 0.625, 0.25, 0.375, 0.25, 0.625, 0.2188, 0.625, 0.2344, 0.375, 0.25, 0.375, 0.0, 0.625, 0.03125, 0.625, 0.04688, 0.375, 0.0, 0.625, 0.04688, 0.625, 0.0625, 0.625, 0.2031, 0.625, 0.2188, 0.375, 0.25, 0.625, 0.1875, 0.625, 0.2031, 0.375, 0.25, 0.375, 0.0, 0.625, 0.0625, 0.625, 0.07812, 0.375, 0.0, 0.625, 0.07812, 0.625, 0.09375, 0.625, 0.1719, 0.625, 0.1875, 0.375, 0.25, 0.625, 0.1562, 0.625, 0.1719, 0.375, 0.25, 0.375, 0.0, 0.625, 0.09375, 0.625, 0.1094, 0.375, 0.0, 0.625, 0.1094, 0.625, 0.125, 0.625, 0.1406, 0.625, 0.1562, 0.375, 0.25, 0.375, 0.5, 0.375, 0.75, 0.125, 0.75, 0.375, 0.75, 0.375, 0.5, 0.625, 0.625, 0.375, 0.5, 0.625, 0.5, 0.625, 0.5156, 0.375, 0.5, 0.625, 0.5156, 0.625, 0.5312, 0.625, 0.7344, 0.625, 0.75, 0.375, 0.75, 0.625, 0.7188, 0.625, 0.7344, 0.375, 0.75, 0.375, 0.5, 0.625, 0.5312, 0.625, 0.5469, 0.375, 0.5, 0.625, 0.5469, 0.625, 0.5625, 0.625, 0.7031, 0.625, 0.7188, 0.375, 0.75, 0.625, 0.6875, 0.625, 0.7031, 0.375, 0.75, 0.375, 0.5, 0.625, 0.5625, 0.625, 0.5781, 0.375, 0.5, 0.625, 0.5781, 0.625, 0.5938, 0.625, 0.6719, 0.625, 0.6875, 0.375, 0.75, 0.625, 0.6562, 0.625, 0.6719, 0.375, 0.75, 0.375, 0.5, 0.625, 0.5938, 0.625, 0.6094, 0.375, 0.5, 0.625, 0.6094, 0.625, 0.625, 0.625, 0.6406, 0.625, 0.6562, 0.375, 0.75, 0.375, 0.5, 0.375, 0.25, 0.625, 0.375, 0.375, 0.25, 0.625, 0.25, 0.625, 0.2656, 0.375, 0.25, 0.625, 0.2656, 0.625, 0.2812, 0.625, 0.4844, 0.625, 0.5, 0.375, 0.5, 0.625, 0.4688, 0.625, 0.4844, 0.375, 0.5, 0.375, 0.25, 0.625, 0.2812, 0.625, 0.2969, 0.375, 0.25, 0.625, 0.2969, 0.625, 0.3125, 0.625, 0.4531, 0.625, 0.4688, 0.375, 0.5, 0.625, 0.4375, 0.625, 0.4531, 0.375, 0.5, 0.375, 0.25, 0.625, 0.3125, 0.625, 0.3281, 0.375, 0.25, 0.625, 0.3281, 0.625, 0.3438, 0.625, 0.4219, 0.625, 0.4375, 0.375, 0.5, 0.625, 0.4062, 0.625, 0.4219, 0.375, 0.5, 0.375, 0.25, 0.625, 0.3438, 0.625, 0.3594, 0.375, 0.25, 0.625, 0.3594, 0.625, 0.375, 0.625, 0.3906, 0.625, 0.4062, 0.375, 0.5, 0.9332, 0.5097, 0.9937, 0.4967, 0.9933, 0.5564, 0.4459, 0.5082, 0.4961, 0.5027, 0.4913, 0.5641, 0.4444, 0.002317, 0.5013, 0.004484, 0.5111, 0.0701, 0.4319, 0.2445, 0.4896, 0.2432, 0.4971, 0.3053, 0.1872, 0.2559, 0.2538, 0.2465, 0.2484, 0.3194, 0.1822, 0.009817, 0.2619, 0.009235, 0.2549, 0.06445, 0.431, 0.7609, 0.4863, 0.7402, 0.4838, 0.8096, 0.1871, 0.7621, 0.2461, 0.7438, 0.263, 0.8251, 0.1709, 0.5033, 0.2586, 0.5119, 0.2539, 0.5669, 0.9256, 0.7359, 0.9933, 0.744, 0.9935, 0.8049, 0.6815, 0.7478, 0.7456, 0.7442, 0.7315, 0.8124, 0.6852, 0.5112, 0.7622, 0.503, 0.7426, 0.5617, 0.9209, 0.2593, 0.9943, 0.2477, 0.9944, 0.3104, 0.6755, 0.2584, 0.7492, 0.2534, 0.7513, 0.3128, 0.6823, 0.000345, 0.7469, 9.985e-05, 0.7615, 0.06411, 0.6906, 0.1216, 0.7449, 0.1326, 0.7429, 0.1949, 0.5659, 0.125, 0.6132, 0.1371, 0.619, 0.1931, 0.5623, 0.004466, 0.6235, 0.001128, 0.6308, 0.06019, 0.6916, 0.3855, 0.7551, 0.3681, 0.7569, 0.4371, 0.5619, 0.3728, 0.6241, 0.3749, 0.6165, 0.4483, 0.5541, 0.2534, 0.621, 0.2529, 0.6206, 0.3096, 0.923, 0.3745, 0.9938, 0.3702, 0.9938, 0.4447, 0.8152, 0.3703, 0.8638, 0.3761, 0.87, 0.4354, 0.8085, 0.2455, 0.8742, 0.2577, 0.8701, 0.3109, 0.6888, 0.6164, 0.7473, 0.6209, 0.7402, 0.6869, 0.5625, 0.6348, 0.6235, 0.6242, 0.6161, 0.6987, 0.5532, 0.4961, 0.6238, 0.5017, 0.6214, 0.5591, 0.6931, 0.8665, 0.7537, 0.8589, 0.7389, 0.9385, 0.5676, 0.8745, 0.6255, 0.8632, 0.6346, 0.938, 0.5617, 0.7456, 0.6226, 0.7481, 0.6221, 0.8122, 0.9355, 0.8641, 0.9942, 0.8655, 0.9954, 0.9261, 0.8151, 0.8577, 0.8789, 0.8666, 0.8741, 0.93, 0.8028, 0.7524, 0.872, 0.7435, 0.8685, 0.8049, 0.1919, 0.6261, 0.2639, 0.6397, 0.2561, 0.7014, 0.06276, 0.628, 0.1248, 0.6275, 0.1244, 0.6891, 0.07142, 0.4959, 0.1201, 0.4998, 0.1267, 0.5728, 0.1847, 0.8795, 0.2485, 0.879, 0.2475, 0.9421, 0.06298, 0.8776, 0.113, 0.8866, 0.1221, 0.9327, 0.05713, 0.753, 0.1229, 0.7502, 0.1166, 0.8249, 0.4375, 0.8722, 0.4985, 0.8747, 0.4934, 0.9346, 0.3212, 0.8899, 0.372, 0.8742, 0.3667, 0.9288, 0.318, 0.7349, 0.368, 0.7404, 0.3646, 0.8171, 0.189, 0.122, 0.2421, 0.1374, 0.2584, 0.193, 0.0648, 0.1332, 0.1341, 0.1398, 0.1257, 0.1968, 0.0604, 0.01064, 0.1244, 0.01062, 0.1224, 0.07481, 0.1856, 0.3813, 0.2585, 0.3711, 0.2551, 0.4382, 0.06389, 0.3795, 0.1168, 0.3922, 0.1312, 0.4282, 0.05708, 0.274, 0.1225, 0.2482, 0.1218, 0.3168, 0.4342, 0.3823, 0.4981, 0.3763, 0.5071, 0.4451, 0.3105, 0.3802, 0.3819, 0.3907, 0.3757, 0.4422, 0.3111, 0.2556, 0.3764, 0.2611, 0.3702, 0.2983, 0.4486, 0.1303, 0.5085, 0.1294, 0.4996, 0.1914, 0.3255, 0.1218, 0.3731, 0.136, 0.3854, 0.1918, 0.3294, 0.006989, 0.3889, 0.00573, 0.3822, 0.0685, 0.4313, 0.622, 0.5079, 0.6259, 0.5093, 0.6867, 0.3062, 0.6411, 0.3685, 0.6173, 0.3763, 0.6888, 0.3137, 0.4972, 0.3912, 0.5069, 0.375, 0.5654, 0.9324, 0.6211, 0.9936, 0.617, 0.994, 0.6883, 0.8086, 0.6252, 0.874, 0.6145, 0.8777, 0.6702, 0.8148, 0.5008, 0.8672, 0.4982, 0.8588, 0.5619, 0.9363, 0.1294, 0.9936, 0.1267, 0.9929, 0.1887, 0.8075, 0.1279, 0.871, 0.126, 0.8707, 0.1881, 0.8071, 0.00167, 0.8774, 0.003177, 0.8703, 0.07297, 0.8023, 0.06239, 0.8703, 0.07297, 0.871, 0.126, 0.7615, 0.06411, 0.8023, 0.06239, 0.8075, 0.1279, 0.7469, 9.985e-05, 0.8071, 0.00167, 0.8023, 0.06239, 0.795, 0.1747, 0.8707, 0.1881, 0.8742, 0.2577, 0.7429, 0.1949, 0.795, 0.1747, 0.8085, 0.2455, 0.7449, 0.1326, 0.8075, 0.1279, 0.795, 0.1747, 0.9371, 0.1819, 0.9929, 0.1887, 0.9943, 0.2477, 0.8707, 0.1881, 0.9371, 0.1819, 0.9209, 0.2593, 0.871, 0.126, 0.9363, 0.1294, 0.9371, 0.1819, 0.8102, 0.5755, 0.8588, 0.5619, 0.874, 0.6145, 0.7426, 0.5617, 0.8102, 0.5755, 0.8086, 0.6252, 0.7622, 0.503, 0.8148, 0.5008, 0.8102, 0.5755, 0.8119, 0.6841, 0.8777, 0.6702, 0.872, 0.7435, 0.7402, 0.6869, 0.8119, 0.6841, 0.8028, 0.7524, 0.7473, 0.6209, 0.8086, 0.6252, 0.8119, 0.6841, 0.9298, 0.6827, 0.994, 0.6883, 0.9933, 0.744, 0.8777, 0.6702, 0.9298, 0.6827, 0.9256, 0.7359, 0.874, 0.6145, 0.9324, 0.6211, 0.9298, 0.6827, 0.3023, 0.5689, 0.375, 0.5654, 0.3685, 0.6173, 0.2539, 0.5669, 0.3023, 0.5689, 0.3062, 0.6411, 0.2586, 0.5119, 0.3137, 0.4972, 0.3023, 0.5689, 0.3067, 0.6871, 0.3763, 0.6888, 0.368, 0.7404, 0.2561, 0.7014, 0.3067, 0.6871, 0.318, 0.7349, 0.2639, 0.6397, 0.3062, 0.6411, 0.3067, 0.6871, 0.4335, 0.686, 0.5093, 0.6867, 0.4863, 0.7402, 0.3763, 0.6888, 0.4335, 0.686, 0.431, 0.7609, 0.3685, 0.6173, 0.4313, 0.622, 0.4335, 0.686, 0.3135, 0.07805, 0.3822, 0.0685, 0.3731, 0.136, 0.2549, 0.06445, 0.3135, 0.07805, 0.3255, 0.1218, 0.2619, 0.009235, 0.3294, 0.006989, 0.3135, 0.07805, 0.3106, 0.1942, 0.3854, 0.1918, 0.3764, 0.2611, 0.2584, 0.193, 0.3106, 0.1942, 0.3111, 0.2556, 0.2421, 0.1374, 0.3255, 0.1218, 0.3106, 0.1942, 0.4241, 0.1903, 0.4996, 0.1914, 0.4896, 0.2432, 0.3854, 0.1918, 0.4241, 0.1903, 0.4319, 0.2445, 0.3731, 0.136, 0.4486, 0.1303, 0.4241, 0.1903, 0.3093, 0.3155, 0.3702, 0.2983, 0.3819, 0.3907, 0.2484, 0.3194, 0.3093, 0.3155, 0.3105, 0.3802, 0.2538, 0.2465, 0.3111, 0.2556, 0.3093, 0.3155, 0.3102, 0.4338, 0.3757, 0.4422, 0.3912, 0.5069, 0.2551, 0.4382, 0.3102, 0.4338, 0.3137, 0.4972, 0.2585, 0.3711, 0.3105, 0.3802, 0.3102, 0.4338, 0.4346, 0.4334, 0.5071, 0.4451, 0.4961, 0.5027, 0.3757, 0.4422, 0.4346, 0.4334, 0.4459, 0.5082, 0.3819, 0.3907, 0.4342, 0.3823, 0.4346, 0.4334, 0.06036, 0.3177, 0.1218, 0.3168, 0.1168, 0.3922, 0.002522, 0.3177, 0.06036, 0.3177, 0.06389, 0.3795, 0.002751, 0.2546, 0.05708, 0.274, 0.06036, 0.3177, 0.05957, 0.4372, 0.1312, 0.4282, 0.1201, 0.4998, 0.001304, 0.4524, 0.05957, 0.4372, 0.07142, 0.4959, 0.002855, 0.3777, 0.06389, 0.3795, 0.05957, 0.4372, 0.1994, 0.4341, 0.2551, 0.4382, 0.2586, 0.5119, 0.1312, 0.4282, 0.1994, 0.4341, 0.1709, 0.5033, 0.1168, 0.3922, 0.1856, 0.3813, 0.1994, 0.4341, 0.07982, 0.07736, 0.1224, 0.07481, 0.1341, 0.1398, 0.003639, 0.07165, 0.07982, 0.07736, 0.0648, 0.1332, 0.003102, 0.01131, 0.0604, 0.01064, 0.07982, 0.07736, 0.06247, 0.1785, 0.1257, 0.1968, 0.1225, 0.2482, 0.003247, 0.1957, 0.06247, 0.1785, 0.05708, 0.274, 0.003906, 0.1324, 0.0648, 0.1332, 0.06247, 0.1785, 0.191, 0.2053, 0.2584, 0.193, 0.2538, 0.2465, 0.1257, 0.1968, 0.191, 0.2053, 0.1872, 0.2559, 0.1341, 0.1398, 0.189, 0.122, 0.191, 0.2053, 0.3083, 0.8116, 0.3646, 0.8171, 0.372, 0.8742, 0.263, 0.8251, 0.3083, 0.8116, 0.3212, 0.8899, 0.2461, 0.7438, 0.318, 0.7349, 0.3083, 0.8116, 0.3124, 0.9232, 0.3667, 0.9288, 0.386, 0.9994, 0.2475, 0.9421, 0.3124, 0.9232, 0.3257, 0.9985, 0.2485, 0.879, 0.3212, 0.8899, 0.3124, 0.9232, 0.4355, 0.9384, 0.4934, 0.9346, 0.4994, 0.9984, 0.3667, 0.9288, 0.4355, 0.9384, 0.4426, 0.9997, 0.372, 0.8742, 0.4375, 0.8722, 0.4355, 0.9384, 0.06294, 0.8153, 0.1166, 0.8249, 0.113, 0.8866, 0.0018, 0.8144, 0.06294, 0.8153, 0.06298, 0.8776, 0.001563, 0.7532, 0.05713, 0.753, 0.06294, 0.8153, 0.05845, 0.9416, 0.1221, 0.9327, 0.1211, 0.999, 0.001579, 0.9368, 0.05845, 0.9416, 0.057, 0.9989, 0.001889, 0.8757, 0.06298, 0.8776, 0.05845, 0.9416, 0.1856, 0.9372, 0.2475, 0.9421, 0.258, 0.9999, 0.1221, 0.9327, 0.1856, 0.9372, 0.1789, 0.9991, 0.113, 0.8866, 0.1847, 0.8795, 0.1856, 0.9372, 0.07347, 0.5709, 0.1267, 0.5728, 0.1248, 0.6275, 0.001235, 0.5645, 0.07347, 0.5709, 0.06276, 0.628, 0.002347, 0.5043, 0.07142, 0.4959, 0.07347, 0.5709, 0.06278, 0.6884, 0.1244, 0.6891, 0.1229, 0.7502, 0.0001396, 0.6967, 0.06278, 0.6884, 0.05713, 0.753, 0.000427, 0.6251, 0.06276, 0.628, 0.06278, 0.6884, 0.1927, 0.6853, 0.2561, 0.7014, 0.2461, 0.7438, 0.1244, 0.6891, 0.1927, 0.6853, 0.1871, 0.7621, 0.1248, 0.6275, 0.1919, 0.6261, 0.1927, 0.6853, 0.8107, 0.8083, 0.8685, 0.8049, 0.8789, 0.8666, 0.7315, 0.8124, 0.8107, 0.8083, 0.8151, 0.8577, 0.7456, 0.7442, 0.8028, 0.7524, 0.8107, 0.8083, 0.8152, 0.9343, 0.8741, 0.93, 0.8792, 0.9908, 0.7389, 0.9385, 0.8152, 0.9343, 0.8091, 0.9918, 0.7537, 0.8589, 0.8151, 0.8577, 0.8152, 0.9343, 0.9353, 0.9261, 0.9954, 0.9261, 0.9972, 0.9865, 0.8741, 0.93, 0.9353, 0.9261, 0.9478, 0.9882, 0.8789, 0.8666, 0.9355, 0.8641, 0.9353, 0.9261, 0.5612, 0.8088, 0.6221, 0.8122, 0.6255, 0.8632, 0.4838, 0.8096, 0.5612, 0.8088, 0.5676, 0.8745, 0.4863, 0.7402, 0.5617, 0.7456, 0.5612, 0.8088, 0.5571, 0.928, 0.6346, 0.938, 0.6234, 0.9975, 0.4934, 0.9346, 0.5571, 0.928, 0.5612, 0.9986, 0.4985, 0.8747, 0.5676, 0.8745, 0.5571, 0.928, 0.699, 0.9322, 0.7389, 0.9385, 0.7499, 0.9946, 0.6346, 0.938, 0.699, 0.9322, 0.6834, 0.9963, 0.6255, 0.8632, 0.6931, 0.8665, 0.699, 0.9322, 0.5544, 0.5671, 0.6214, 0.5591, 0.6235, 0.6242, 0.4913, 0.5641, 0.5544, 0.5671, 0.5625, 0.6348, 0.4961, 0.5027, 0.5532, 0.4961, 0.5544, 0.5671, 0.5536, 0.6791, 0.6161, 0.6987, 0.6226, 0.7481, 0.5093, 0.6867, 0.5536, 0.6791, 0.5617, 0.7456, 0.5079, 0.6259, 0.5625, 0.6348, 0.5536, 0.6791, 0.6866, 0.6822, 0.7402, 0.6869, 0.7456, 0.7442, 0.6161, 0.6987, 0.6866, 0.6822, 0.6815, 0.7478, 0.6235, 0.6242, 0.6888, 0.6164, 0.6866, 0.6822, 0.8098, 0.2999, 0.8701, 0.3109, 0.8638, 0.3761, 0.7513, 0.3128, 0.8098, 0.2999, 0.8152, 0.3703, 0.7492, 0.2534, 0.8085, 0.2455, 0.8098, 0.2999, 0.8011, 0.4246, 0.87, 0.4354, 0.8672, 0.4982, 0.7569, 0.4371, 0.8011, 0.4246, 0.8148, 0.5008, 0.7551, 0.3681, 0.8152, 0.3703, 0.8011, 0.4246, 0.9328, 0.4372, 0.9938, 0.4447, 0.9937, 0.4967, 0.87, 0.4354, 0.9328, 0.4372, 0.9332, 0.5097, 0.8638, 0.3761, 0.923, 0.3745, 0.9328, 0.4372, 0.568, 0.3165, 0.6206, 0.3096, 0.6241, 0.3749, 0.4971, 0.3053, 0.568, 0.3165, 0.5619, 0.3728, 0.4896, 0.2432, 0.5541, 0.2534, 0.568, 0.3165, 0.5651, 0.4499, 0.6165, 0.4483, 0.6238, 0.5017, 0.5071, 0.4451, 0.5651, 0.4499, 0.5532, 0.4961, 0.4981, 0.3763, 0.5619, 0.3728, 0.5651, 0.4499, 0.6871, 0.4393, 0.7569, 0.4371, 0.7622, 0.503, 0.6165, 0.4483, 0.6871, 0.4393, 0.6852, 0.5112, 0.6241, 0.3749, 0.6916, 0.3855, 0.6871, 0.4393, 0.5538, 0.06326, 0.6308, 0.06019, 0.6132, 0.1371, 0.5111, 0.0701, 0.5538, 0.06326, 0.5659, 0.125, 0.5013, 0.004484, 0.5623, 0.004466, 0.5538, 0.06326, 0.5584, 0.2015, 0.619, 0.1931, 0.621, 0.2529, 0.4996, 0.1914, 0.5584, 0.2015, 0.5541, 0.2534, 0.5085, 0.1294, 0.5659, 0.125, 0.5584, 0.2015, 0.6754, 0.188, 0.7429, 0.1949, 0.7492, 0.2534, 0.619, 0.1931, 0.6754, 0.188, 0.6755, 0.2584, 0.6132, 0.1371, 0.6906, 0.1216, 0.6754, 0.188, 0.6902, 0.05679, 0.7615, 0.06411, 0.7449, 0.1326, 0.6308, 0.06019, 0.6902, 0.05679, 0.6906, 0.1216, 0.6235, 0.001128, 0.6823, 0.000345, 0.6902, 0.05679, 0.6847, 0.3107, 0.7513, 0.3128, 0.7551, 0.3681, 0.6206, 0.3096, 0.6847, 0.3107, 0.6916, 0.3855, 0.621, 0.2529, 0.6755, 0.2584, 0.6847, 0.3107, 0.9275, 0.3156, 0.9944, 0.3104, 0.9938, 0.3702, 0.8701, 0.3109, 0.9275, 0.3156, 0.923, 0.3745, 0.8742, 0.2577, 0.9209, 0.2593, 0.9275, 0.3156, 0.6911, 0.5653, 0.7426, 0.5617, 0.7473, 0.6209, 0.6214, 0.5591, 0.6911, 0.5653, 0.6888, 0.6164, 0.6238, 0.5017, 0.6852, 0.5112, 0.6911, 0.5653, 0.6779, 0.815, 0.7315, 0.8124, 0.7537, 0.8589, 0.6221, 0.8122, 0.6779, 0.815, 0.6931, 0.8665, 0.6226, 0.7481, 0.6815, 0.7478, 0.6779, 0.815, 0.9463, 0.8025, 0.9935, 0.8049, 0.9942, 0.8655, 0.8685, 0.8049, 0.9463, 0.8025, 0.9355, 0.8641, 0.872, 0.7435, 0.9256, 0.7359, 0.9463, 0.8025, 0.1851, 0.5535, 0.2539, 0.5669, 0.2639, 0.6397, 0.1267, 0.5728, 0.1851, 0.5535, 0.1919, 0.6261, 0.1201, 0.4998, 0.1709, 0.5033, 0.1851, 0.5535, 0.1789, 0.8183, 0.263, 0.8251, 0.2485, 0.879, 0.1166, 0.8249, 0.1789, 0.8183, 0.1847, 0.8795, 0.1229, 0.7502, 0.1871, 0.7621, 0.1789, 0.8183, 0.4413, 0.8198, 0.4838, 0.8096, 0.4985, 0.8747, 0.3646, 0.8171, 0.4413, 0.8198, 0.4375, 0.8722, 0.368, 0.7404, 0.431, 0.7609, 0.4413, 0.8198, 0.1827, 0.06819, 0.2549, 0.06445, 0.2421, 0.1374, 0.1224, 0.07481, 0.1827, 0.06819, 0.189, 0.122, 0.1244, 0.01062, 0.1822, 0.009817, 0.1827, 0.06819, 0.1867, 0.3073, 0.2484, 0.3194, 0.2585, 0.3711, 0.1218, 0.3168, 0.1867, 0.3073, 0.1856, 0.3813, 0.1225, 0.2482, 0.1872, 0.2559, 0.1867, 0.3073, 0.4333, 0.3128, 0.4971, 0.3053, 0.4981, 0.3763, 0.3702, 0.2983, 0.4333, 0.3128, 0.4342, 0.3823, 0.3764, 0.2611, 0.4319, 0.2445, 0.4333, 0.3128, 0.4521, 0.06794, 0.5111, 0.0701, 0.5085, 0.1294, 0.3822, 0.0685, 0.4521, 0.06794, 0.4486, 0.1303, 0.3889, 0.00573, 0.4444, 0.002317, 0.4521, 0.06794, 0.4427, 0.5731, 0.4913, 0.5641, 0.5079, 0.6259, 0.375, 0.5654, 0.4427, 0.5731, 0.4313, 0.622, 0.3912, 0.5069, 0.4459, 0.5082, 0.4427, 0.5731, 0.9434, 0.5691, 0.9933, 0.5564, 0.9936, 0.617, 0.8588, 0.5619, 0.9434, 0.5691, 0.9324, 0.6211, 0.8672, 0.4982, 0.9332, 0.5097, 0.9434, 0.5691, 0.9199, 0.07353, 0.9948, 0.06581, 0.9936, 0.1267, 0.8703, 0.07297, 0.9199, 0.07353, 0.9363, 0.1294, 0.8774, 0.003177, 0.9472, 0.002994, 0.9199, 0.07353])
me_cube.materials.append(mat_material)
me_cube.use_mirror_vertex_groups = False
me_cube.update()

# ---- objects
ob_dirttile = bpy.data.objects.new('DirtTile', me_cube)

# ---- transforms, parenting, visibility, modifiers, constraints
ob_dirttile.location = (0.0, 0.0, 0.0)
ob_dirttile.lock_rotations_4d = False
ob_dirttile.empty_display_type = 'ARROWS'
ob_dirttile.lineart.crease_threshold = 0.0

# ---- collection membership
col_collection.objects.link(ob_dirttile)

# ---- scene / render settings (as saved in the file)
scene.frame_start = 1; scene.frame_end = 250; scene.frame_set(1)
scene.render.engine = 'BLENDER_EEVEE_NEXT'
scene.cycles.sampling_pattern = 'TABULATED_SOBOL'
scene.view_settings.view_transform = 'Filmic'
bpy.context.view_layer.update()

# ---- added for rendering (the .blend has no active camera and no usable light): camera, sun
cam_auto = bpy.data.cameras.new('AutoCamera')
cam_auto.lens = 50.0
cam_auto.sensor_width = 36.0
cam_auto.clip_end = 1000.0
ob_auto_camera = bpy.data.objects.new('AutoCamera', cam_auto)
scene.collection.objects.link(ob_auto_camera)
ob_auto_camera.location = (1.61092, -1.9331, 1.29654)
ob_auto_camera.rotation_euler = (1.09748, -7.21219e-08, 0.694738)
scene.camera = ob_auto_camera
light_auto_sun = bpy.data.lights.new('AutoSun', 'SUN')
light_auto_sun.energy = 3.0
light_auto_sun.angle = 0.0523599
ob_auto_sun = bpy.data.objects.new('AutoSun', light_auto_sun)
scene.collection.objects.link(ob_auto_sun)
ob_auto_sun.rotation_euler = (0.872665, 0.174533, 0.523599)
bpy.context.view_layer.update()

